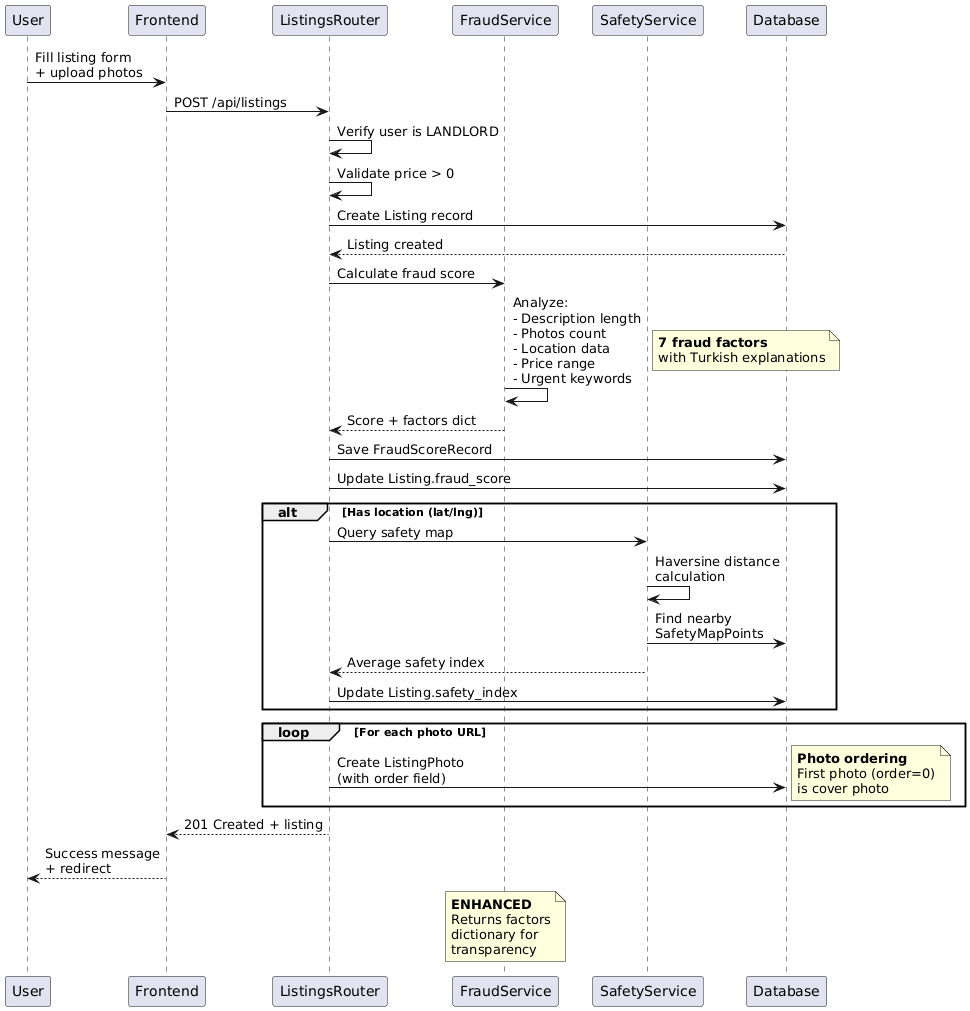

The diagram above was rendered by PlantUML. Its source (embedded in the PNG):
@startuml
participant "User" as User
participant "Frontend" as Frontend
participant "ListingsRouter" as ListingsRouter
participant "FraudService" as FraudService
participant "SafetyService" as SafetyService
participant "Database" as Database

User -> Frontend: Fill listing form\n+ upload photos
Frontend -> ListingsRouter: POST /api/listings

ListingsRouter -> ListingsRouter: Verify user is LANDLORD
ListingsRouter -> ListingsRouter: Validate price > 0

ListingsRouter -> Database: Create Listing record
Database --> ListingsRouter: Listing created

ListingsRouter -> FraudService: Calculate fraud score
FraudService -> FraudService: Analyze:\n- Description length\n- Photos count\n- Location data\n- Price range\n- Urgent keywords
note right: **7 fraud factors**\nwith Turkish explanations
FraudService --> ListingsRouter: Score + factors dict

ListingsRouter -> Database: Save FraudScoreRecord
ListingsRouter -> Database: Update Listing.fraud_score

alt Has location (lat/lng)
    ListingsRouter -> SafetyService: Query safety map
    SafetyService -> SafetyService: Haversine distance\ncalculation
    SafetyService -> Database: Find nearby\nSafetyMapPoints
    SafetyService --> ListingsRouter: Average safety index
    ListingsRouter -> Database: Update Listing.safety_index
end

loop For each photo URL
    ListingsRouter -> Database: Create ListingPhoto\n(with order field)
    note right: **Photo ordering**\nFirst photo (order=0)\nis cover photo
end

ListingsRouter --> Frontend: 201 Created + listing
Frontend --> User: Success message\n+ redirect

note over FraudService
  **ENHANCED**
  Returns factors
  dictionary for
  transparency
end note
@enduml